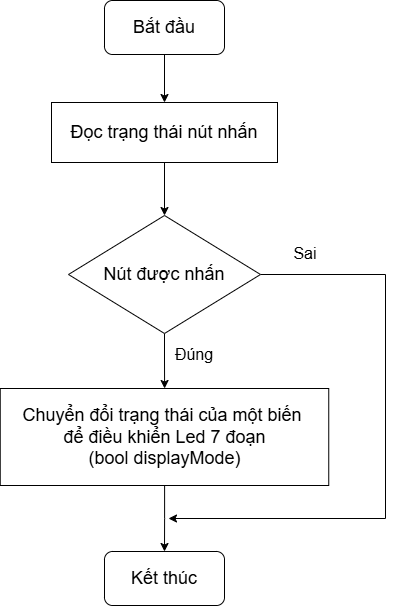

The diagram above was exported from draw.io. Its source (the exported page's mxGraphModel, read from the mxfile embedded in the PNG):
<mxGraphModel dx="1044" dy="1008" grid="0" gridSize="10" guides="1" tooltips="1" connect="1" arrows="1" fold="1" page="0" pageScale="1" pageWidth="850" pageHeight="1100" math="0" shadow="0">
  <root>
    <mxCell id="0" />
    <mxCell id="1" parent="0" />
    <mxCell id="EiHOL128mf_RwE6g0MgG-2" value="" style="edgeStyle=orthogonalEdgeStyle;rounded=0;orthogonalLoop=1;jettySize=auto;html=1;" edge="1" parent="1" source="oKKUPHV51uEVImnx4Np5-1" target="EiHOL128mf_RwE6g0MgG-1">
      <mxGeometry relative="1" as="geometry" />
    </mxCell>
    <mxCell id="oKKUPHV51uEVImnx4Np5-1" value="&lt;font style=&quot;font-size: 18px;&quot;&gt;Bắt đầu&lt;/font&gt;" style="rounded=1;whiteSpace=wrap;html=1;" parent="1" vertex="1">
      <mxGeometry x="368" y="-2" width="120" height="54" as="geometry" />
    </mxCell>
    <mxCell id="EiHOL128mf_RwE6g0MgG-4" value="" style="edgeStyle=orthogonalEdgeStyle;rounded=0;orthogonalLoop=1;jettySize=auto;html=1;" edge="1" parent="1" source="EiHOL128mf_RwE6g0MgG-1" target="EiHOL128mf_RwE6g0MgG-3">
      <mxGeometry relative="1" as="geometry" />
    </mxCell>
    <mxCell id="EiHOL128mf_RwE6g0MgG-1" value="&lt;font style=&quot;font-size: 18px;&quot;&gt;Đọc trạng thái nút nhấn&lt;/font&gt;" style="rounded=0;whiteSpace=wrap;html=1;" vertex="1" parent="1">
      <mxGeometry x="315" y="100" width="226" height="60" as="geometry" />
    </mxCell>
    <mxCell id="EiHOL128mf_RwE6g0MgG-6" value="" style="edgeStyle=orthogonalEdgeStyle;rounded=0;orthogonalLoop=1;jettySize=auto;html=1;" edge="1" parent="1" source="EiHOL128mf_RwE6g0MgG-3" target="EiHOL128mf_RwE6g0MgG-5">
      <mxGeometry relative="1" as="geometry" />
    </mxCell>
    <mxCell id="EiHOL128mf_RwE6g0MgG-14" value="" style="edgeStyle=orthogonalEdgeStyle;rounded=0;orthogonalLoop=1;jettySize=auto;html=1;" edge="1" parent="1" source="EiHOL128mf_RwE6g0MgG-3">
      <mxGeometry relative="1" as="geometry">
        <mxPoint x="432" y="516" as="targetPoint" />
        <Array as="points">
          <mxPoint x="649" y="272" />
        </Array>
      </mxGeometry>
    </mxCell>
    <mxCell id="EiHOL128mf_RwE6g0MgG-3" value="&lt;font style=&quot;font-size: 18px;&quot;&gt;Nút được nhấn&lt;/font&gt;" style="rhombus;whiteSpace=wrap;html=1;" vertex="1" parent="1">
      <mxGeometry x="332" y="213" width="192" height="118" as="geometry" />
    </mxCell>
    <mxCell id="EiHOL128mf_RwE6g0MgG-10" value="" style="edgeStyle=orthogonalEdgeStyle;rounded=0;orthogonalLoop=1;jettySize=auto;html=1;" edge="1" parent="1" source="EiHOL128mf_RwE6g0MgG-5" target="EiHOL128mf_RwE6g0MgG-9">
      <mxGeometry relative="1" as="geometry" />
    </mxCell>
    <mxCell id="EiHOL128mf_RwE6g0MgG-5" value="&lt;font style=&quot;font-size: 18px;&quot;&gt;Chuyển đổi trạng thái của một biến&amp;nbsp;&lt;/font&gt;&lt;div&gt;&lt;font style=&quot;font-size: 18px;&quot;&gt;để điều khiển Led 7 đoạn&lt;/font&gt;&lt;/div&gt;&lt;div&gt;&lt;font style=&quot;font-size: 18px;&quot;&gt;(bool displayMode)&lt;/font&gt;&lt;/div&gt;" style="whiteSpace=wrap;html=1;" vertex="1" parent="1">
      <mxGeometry x="263.75" y="386" width="328.5" height="97" as="geometry" />
    </mxCell>
    <mxCell id="EiHOL128mf_RwE6g0MgG-9" value="&lt;font style=&quot;font-size: 18px;&quot;&gt;Kết thúc&lt;/font&gt;" style="rounded=1;whiteSpace=wrap;html=1;" vertex="1" parent="1">
      <mxGeometry x="368" y="549" width="120" height="54" as="geometry" />
    </mxCell>
    <mxCell id="EiHOL128mf_RwE6g0MgG-11" value="&lt;font style=&quot;font-size: 16px;&quot;&gt;Đúng&lt;/font&gt;" style="text;html=1;align=center;verticalAlign=middle;whiteSpace=wrap;rounded=0;" vertex="1" parent="1">
      <mxGeometry x="428" y="337" width="60" height="30" as="geometry" />
    </mxCell>
    <mxCell id="EiHOL128mf_RwE6g0MgG-15" value="&lt;font style=&quot;font-size: 16px;&quot;&gt;Sai&lt;/font&gt;" style="text;html=1;align=center;verticalAlign=middle;whiteSpace=wrap;rounded=0;" vertex="1" parent="1">
      <mxGeometry x="539" y="236" width="60" height="30" as="geometry" />
    </mxCell>
  </root>
</mxGraphModel>